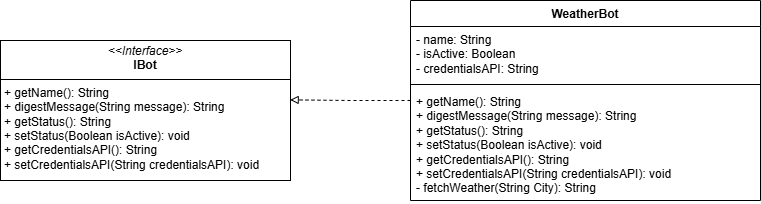

The diagram above was exported from draw.io. Its source (the exported page's mxGraphModel, read from the mxfile embedded in the PNG):
<mxGraphModel dx="587" dy="571" grid="1" gridSize="10" guides="1" tooltips="1" connect="1" arrows="1" fold="1" page="1" pageScale="1" pageWidth="827" pageHeight="1169" math="0" shadow="0">
  <root>
    <mxCell id="0" />
    <mxCell id="1" parent="0" />
    <mxCell id="OyNV8yJTJvIm3zFJu1Wz-21" style="edgeStyle=orthogonalEdgeStyle;rounded=0;orthogonalLoop=1;jettySize=auto;html=1;entryX=0.999;entryY=0.424;entryDx=0;entryDy=0;endArrow=block;endFill=0;dashed=1;entryPerimeter=0;" parent="1" source="OyNV8yJTJvIm3zFJu1Wz-13" target="OyNV8yJTJvIm3zFJu1Wz-22" edge="1">
      <mxGeometry relative="1" as="geometry">
        <mxPoint x="220" y="143" as="targetPoint" />
      </mxGeometry>
    </mxCell>
    <mxCell id="OyNV8yJTJvIm3zFJu1Wz-13" value="WeatherBot" style="swimlane;fontStyle=1;align=center;verticalAlign=top;childLayout=stackLayout;horizontal=1;startSize=26;horizontalStack=0;resizeParent=1;resizeParentMax=0;resizeLast=0;collapsible=1;marginBottom=0;whiteSpace=wrap;html=1;" parent="1" vertex="1">
      <mxGeometry x="450" y="40" width="350" height="200" as="geometry">
        <mxRectangle x="450" y="40" width="100" height="30" as="alternateBounds" />
      </mxGeometry>
    </mxCell>
    <mxCell id="OyNV8yJTJvIm3zFJu1Wz-14" value="- name: String&lt;div&gt;- isActive: Boolean&lt;/div&gt;&lt;div&gt;- credentialsAPI: String&lt;/div&gt;&lt;div&gt;&lt;br&gt;&lt;/div&gt;" style="text;strokeColor=none;fillColor=none;align=left;verticalAlign=top;spacingLeft=4;spacingRight=4;overflow=hidden;rotatable=0;points=[[0,0.5],[1,0.5]];portConstraint=eastwest;whiteSpace=wrap;html=1;" parent="OyNV8yJTJvIm3zFJu1Wz-13" vertex="1">
      <mxGeometry y="26" width="350" height="54" as="geometry" />
    </mxCell>
    <mxCell id="OyNV8yJTJvIm3zFJu1Wz-15" value="" style="line;strokeWidth=1;fillColor=none;align=left;verticalAlign=middle;spacingTop=-1;spacingLeft=3;spacingRight=3;rotatable=0;labelPosition=right;points=[];portConstraint=eastwest;strokeColor=inherit;" parent="OyNV8yJTJvIm3zFJu1Wz-13" vertex="1">
      <mxGeometry y="80" width="350" height="8" as="geometry" />
    </mxCell>
    <mxCell id="OyNV8yJTJvIm3zFJu1Wz-16" value="+ getName(): String&lt;div&gt;+ digestMessage(String message): String&lt;/div&gt;&lt;div&gt;+ getStatus(): String&lt;/div&gt;&lt;div&gt;+ setStatus(Boolean isActive): void&lt;/div&gt;&lt;div&gt;+ getCredentialsAPI(): String&lt;/div&gt;&lt;div&gt;+ setCredentialsAPI(String credentialsAPI): void&lt;/div&gt;&lt;div&gt;- fetchWeather(String City): String&lt;/div&gt;" style="text;strokeColor=none;fillColor=none;align=left;verticalAlign=top;spacingLeft=4;spacingRight=4;overflow=hidden;rotatable=0;points=[[0,0.5],[1,0.5]];portConstraint=eastwest;whiteSpace=wrap;html=1;" parent="OyNV8yJTJvIm3zFJu1Wz-13" vertex="1">
      <mxGeometry y="88" width="350" height="112" as="geometry" />
    </mxCell>
    <mxCell id="OyNV8yJTJvIm3zFJu1Wz-22" value="&lt;p style=&quot;margin:0px;margin-top:4px;text-align:center;&quot;&gt;&lt;i&gt;&amp;lt;&amp;lt;Interface&amp;gt;&amp;gt;&lt;/i&gt;&lt;br&gt;&lt;b&gt;IBot&lt;/b&gt;&lt;/p&gt;&lt;hr size=&quot;1&quot; style=&quot;border-style:solid;&quot;&gt;&lt;p style=&quot;margin:0px;margin-left:4px;&quot;&gt;&lt;/p&gt;&lt;p style=&quot;margin:0px;margin-left:4px;&quot;&gt;+ getName(): String&lt;br&gt;+ digestMessage(String message): String&lt;/p&gt;&lt;p style=&quot;margin:0px;margin-left:4px;&quot;&gt;+ getStatus(): String&lt;/p&gt;&lt;p style=&quot;margin:0px;margin-left:4px;&quot;&gt;+ setStatus(Boolean isActive): void&lt;/p&gt;&lt;p style=&quot;margin:0px;margin-left:4px;&quot;&gt;+ getCredentialsAPI(): String&lt;/p&gt;&lt;p style=&quot;margin:0px;margin-left:4px;&quot;&gt;+ setCredentialsAPI(String credentialsAPI): void&lt;/p&gt;&lt;p style=&quot;margin:0px;margin-left:4px;&quot;&gt;&lt;br&gt;&lt;/p&gt;" style="verticalAlign=top;align=left;overflow=fill;html=1;whiteSpace=wrap;" parent="1" vertex="1">
      <mxGeometry x="40" y="80" width="290" height="140" as="geometry" />
    </mxCell>
  </root>
</mxGraphModel>